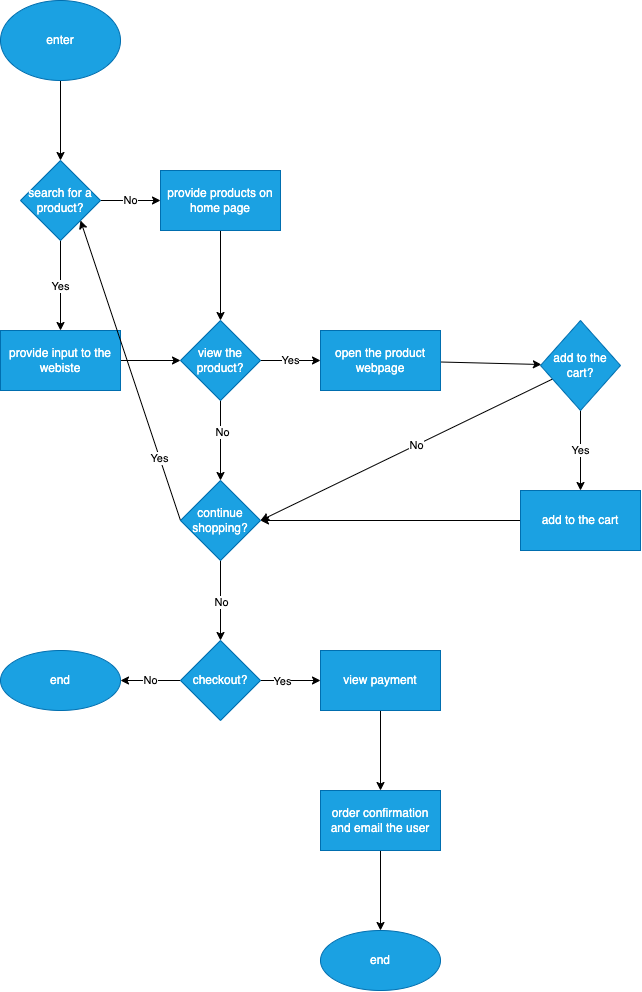

The diagram above was exported from draw.io. Its source (the exported page's mxGraphModel, read from the mxfile embedded in the PNG):
<mxGraphModel dx="617" dy="657" grid="1" gridSize="10" guides="1" tooltips="1" connect="1" arrows="1" fold="1" page="1" pageScale="1" pageWidth="850" pageHeight="1100" math="0" shadow="0">
  <root>
    <mxCell id="0" />
    <mxCell id="1" parent="0" />
    <mxCell id="4" value="" style="edgeStyle=none;html=1;" edge="1" parent="1" source="2" target="3">
      <mxGeometry relative="1" as="geometry" />
    </mxCell>
    <mxCell id="2" value="enter" style="ellipse;whiteSpace=wrap;html=1;fillColor=#1ba1e2;fontColor=#ffffff;strokeColor=#006EAF;" vertex="1" parent="1">
      <mxGeometry x="10" y="40" width="120" height="80" as="geometry" />
    </mxCell>
    <mxCell id="6" value="Yes" style="edgeStyle=none;html=1;" edge="1" parent="1" source="3" target="5">
      <mxGeometry relative="1" as="geometry" />
    </mxCell>
    <mxCell id="8" value="No" style="edgeStyle=none;html=1;" edge="1" parent="1" source="3" target="7">
      <mxGeometry relative="1" as="geometry" />
    </mxCell>
    <mxCell id="3" value="search for a product?" style="rhombus;whiteSpace=wrap;html=1;fillColor=#1ba1e2;strokeColor=#006EAF;fontColor=#ffffff;" vertex="1" parent="1">
      <mxGeometry x="30" y="200" width="80" height="80" as="geometry" />
    </mxCell>
    <mxCell id="13" value="" style="edgeStyle=none;html=1;" edge="1" parent="1" source="5" target="9">
      <mxGeometry relative="1" as="geometry" />
    </mxCell>
    <mxCell id="5" value="provide input to the webiste" style="whiteSpace=wrap;html=1;fillColor=#1ba1e2;strokeColor=#006EAF;fontColor=#ffffff;" vertex="1" parent="1">
      <mxGeometry x="10" y="370" width="120" height="60" as="geometry" />
    </mxCell>
    <mxCell id="10" value="" style="edgeStyle=none;html=1;" edge="1" parent="1" source="7" target="9">
      <mxGeometry relative="1" as="geometry" />
    </mxCell>
    <mxCell id="7" value="provide products on home page" style="whiteSpace=wrap;html=1;fillColor=#1ba1e2;strokeColor=#006EAF;fontColor=#ffffff;" vertex="1" parent="1">
      <mxGeometry x="170" y="210" width="120" height="60" as="geometry" />
    </mxCell>
    <mxCell id="15" value="Yes" style="edgeStyle=none;html=1;" edge="1" parent="1" source="9" target="14">
      <mxGeometry relative="1" as="geometry" />
    </mxCell>
    <mxCell id="17" value="" style="edgeStyle=none;html=1;" edge="1" parent="1" source="9" target="16">
      <mxGeometry relative="1" as="geometry" />
    </mxCell>
    <mxCell id="18" value="No" style="edgeLabel;html=1;align=center;verticalAlign=middle;resizable=0;points=[];" vertex="1" connectable="0" parent="17">
      <mxGeometry x="-0.225" y="1" relative="1" as="geometry">
        <mxPoint as="offset" />
      </mxGeometry>
    </mxCell>
    <mxCell id="9" value="view the product?" style="rhombus;whiteSpace=wrap;html=1;fillColor=#1ba1e2;strokeColor=#006EAF;fontColor=#ffffff;" vertex="1" parent="1">
      <mxGeometry x="190" y="360" width="80" height="80" as="geometry" />
    </mxCell>
    <mxCell id="20" value="" style="edgeStyle=none;html=1;" edge="1" parent="1" source="14" target="19">
      <mxGeometry relative="1" as="geometry" />
    </mxCell>
    <mxCell id="14" value="open the product webpage" style="whiteSpace=wrap;html=1;fillColor=#1ba1e2;strokeColor=#006EAF;fontColor=#ffffff;" vertex="1" parent="1">
      <mxGeometry x="330" y="370" width="120" height="60" as="geometry" />
    </mxCell>
    <mxCell id="31" style="edgeStyle=none;html=1;exitX=0;exitY=0.5;exitDx=0;exitDy=0;entryX=1;entryY=1;entryDx=0;entryDy=0;" edge="1" parent="1" source="16" target="3">
      <mxGeometry relative="1" as="geometry">
        <mxPoint x="120" y="250" as="targetPoint" />
      </mxGeometry>
    </mxCell>
    <mxCell id="32" value="Yes" style="edgeLabel;html=1;align=center;verticalAlign=middle;resizable=0;points=[];" vertex="1" connectable="0" parent="31">
      <mxGeometry x="-0.579" relative="1" as="geometry">
        <mxPoint y="1" as="offset" />
      </mxGeometry>
    </mxCell>
    <mxCell id="34" value="" style="edgeStyle=none;html=1;" edge="1" parent="1" source="16" target="33">
      <mxGeometry relative="1" as="geometry" />
    </mxCell>
    <mxCell id="35" value="No" style="edgeLabel;html=1;align=center;verticalAlign=middle;resizable=0;points=[];" vertex="1" connectable="0" parent="34">
      <mxGeometry x="0.05" relative="1" as="geometry">
        <mxPoint as="offset" />
      </mxGeometry>
    </mxCell>
    <mxCell id="16" value="continue shopping?" style="rhombus;whiteSpace=wrap;html=1;fillColor=#1ba1e2;strokeColor=#006EAF;fontColor=#ffffff;" vertex="1" parent="1">
      <mxGeometry x="190" y="520" width="80" height="80" as="geometry" />
    </mxCell>
    <mxCell id="22" value="Yes" style="edgeStyle=none;html=1;" edge="1" parent="1" source="19" target="21">
      <mxGeometry relative="1" as="geometry" />
    </mxCell>
    <mxCell id="24" style="edgeStyle=none;html=1;entryX=1;entryY=0.5;entryDx=0;entryDy=0;" edge="1" parent="1" source="19" target="16">
      <mxGeometry relative="1" as="geometry" />
    </mxCell>
    <mxCell id="25" value="No" style="edgeLabel;html=1;align=center;verticalAlign=middle;resizable=0;points=[];" vertex="1" connectable="0" parent="24">
      <mxGeometry x="-0.0626" relative="1" as="geometry">
        <mxPoint as="offset" />
      </mxGeometry>
    </mxCell>
    <mxCell id="19" value="add to the cart?" style="rhombus;whiteSpace=wrap;html=1;fillColor=#1ba1e2;strokeColor=#006EAF;fontColor=#ffffff;" vertex="1" parent="1">
      <mxGeometry x="550" y="360" width="80" height="90" as="geometry" />
    </mxCell>
    <mxCell id="23" style="edgeStyle=none;html=1;entryX=1;entryY=0.5;entryDx=0;entryDy=0;" edge="1" parent="1" source="21" target="16">
      <mxGeometry relative="1" as="geometry" />
    </mxCell>
    <mxCell id="21" value="add to the cart" style="whiteSpace=wrap;html=1;fillColor=#1ba1e2;strokeColor=#006EAF;fontColor=#ffffff;" vertex="1" parent="1">
      <mxGeometry x="530" y="530" width="120" height="60" as="geometry" />
    </mxCell>
    <mxCell id="37" value="No" style="edgeStyle=none;html=1;" edge="1" parent="1" source="33" target="36">
      <mxGeometry relative="1" as="geometry" />
    </mxCell>
    <mxCell id="39" value="" style="edgeStyle=none;html=1;" edge="1" parent="1" source="33" target="38">
      <mxGeometry relative="1" as="geometry" />
    </mxCell>
    <mxCell id="40" value="Yes" style="edgeLabel;html=1;align=center;verticalAlign=middle;resizable=0;points=[];" vertex="1" connectable="0" parent="39">
      <mxGeometry x="-0.2667" relative="1" as="geometry">
        <mxPoint as="offset" />
      </mxGeometry>
    </mxCell>
    <mxCell id="33" value="checkout?" style="rhombus;whiteSpace=wrap;html=1;fillColor=#1ba1e2;strokeColor=#006EAF;fontColor=#ffffff;" vertex="1" parent="1">
      <mxGeometry x="190" y="680" width="80" height="80" as="geometry" />
    </mxCell>
    <mxCell id="36" value="end" style="ellipse;whiteSpace=wrap;html=1;fillColor=#1ba1e2;strokeColor=#006EAF;fontColor=#ffffff;" vertex="1" parent="1">
      <mxGeometry x="10" y="690" width="120" height="60" as="geometry" />
    </mxCell>
    <mxCell id="42" value="" style="edgeStyle=none;html=1;" edge="1" parent="1" source="38" target="41">
      <mxGeometry relative="1" as="geometry" />
    </mxCell>
    <mxCell id="38" value="view payment" style="whiteSpace=wrap;html=1;fillColor=#1ba1e2;strokeColor=#006EAF;fontColor=#ffffff;" vertex="1" parent="1">
      <mxGeometry x="330" y="690" width="120" height="60" as="geometry" />
    </mxCell>
    <mxCell id="44" value="" style="edgeStyle=none;html=1;" edge="1" parent="1" source="41" target="43">
      <mxGeometry relative="1" as="geometry" />
    </mxCell>
    <mxCell id="41" value="order confirmation and email the user" style="whiteSpace=wrap;html=1;fillColor=#1ba1e2;strokeColor=#006EAF;fontColor=#ffffff;" vertex="1" parent="1">
      <mxGeometry x="330" y="830" width="120" height="60" as="geometry" />
    </mxCell>
    <mxCell id="43" value="end" style="ellipse;whiteSpace=wrap;html=1;fillColor=#1ba1e2;strokeColor=#006EAF;fontColor=#ffffff;" vertex="1" parent="1">
      <mxGeometry x="330" y="970" width="120" height="60" as="geometry" />
    </mxCell>
  </root>
</mxGraphModel>